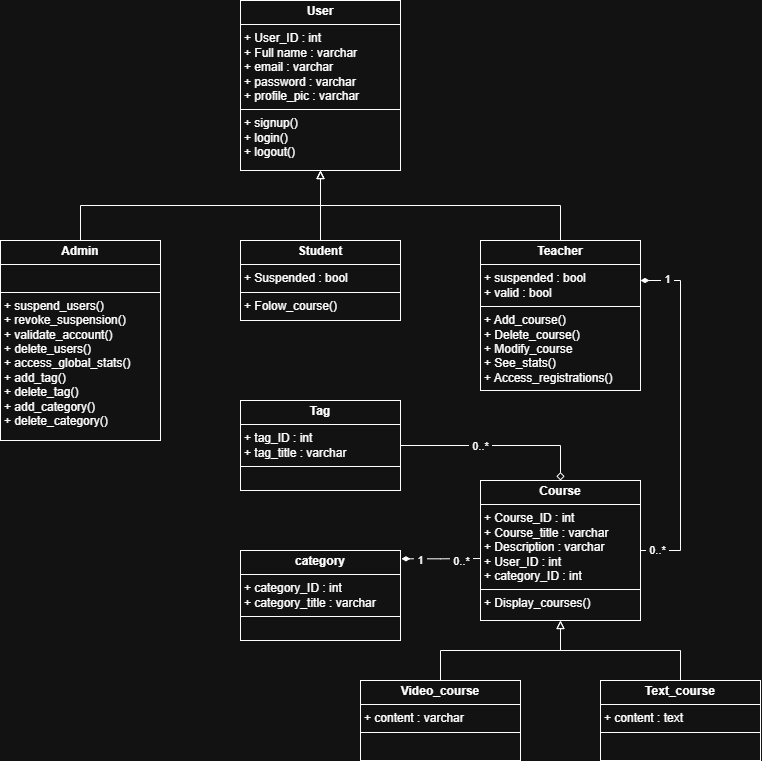

The diagram above was exported from draw.io. Its source (the exported page's mxGraphModel, read from the mxfile embedded in the PNG):
<mxGraphModel dx="1167" dy="637" grid="1" gridSize="10" guides="1" tooltips="1" connect="1" arrows="1" fold="1" page="1" pageScale="1" pageWidth="827" pageHeight="1169" math="0" shadow="0">
  <root>
    <mxCell id="0" />
    <mxCell id="1" parent="0" />
    <mxCell id="NP21cgETq08mqnJHHhsW-5" style="edgeStyle=orthogonalEdgeStyle;rounded=0;orthogonalLoop=1;jettySize=auto;html=1;exitX=0.5;exitY=0;exitDx=0;exitDy=0;entryX=0.5;entryY=1;entryDx=0;entryDy=0;endArrow=block;endFill=0;" edge="1" parent="1" source="A7fJ6m8oAgfYcYq3MLIB-7" target="A7fJ6m8oAgfYcYq3MLIB-12">
      <mxGeometry relative="1" as="geometry" />
    </mxCell>
    <mxCell id="A7fJ6m8oAgfYcYq3MLIB-7" value="&lt;p style=&quot;margin:0px;margin-top:4px;text-align:center;&quot;&gt;&lt;b&gt;Teacher&lt;/b&gt;&lt;/p&gt;&lt;hr size=&quot;1&quot; style=&quot;border-style:solid;&quot;&gt;&lt;p style=&quot;margin:0px;margin-left:4px;&quot;&gt;+ suspended : bool&lt;/p&gt;&lt;p style=&quot;margin:0px;margin-left:4px;&quot;&gt;+ valid : bool&lt;/p&gt;&lt;hr size=&quot;1&quot; style=&quot;border-style:solid;&quot;&gt;&lt;p style=&quot;margin:0px;margin-left:4px;&quot;&gt;+ Add_course()&lt;/p&gt;&lt;p style=&quot;margin:0px;margin-left:4px;&quot;&gt;+ Delete_course()&lt;/p&gt;&lt;p style=&quot;margin:0px;margin-left:4px;&quot;&gt;+ Modify_course&lt;/p&gt;&lt;p style=&quot;margin:0px;margin-left:4px;&quot;&gt;+ See_stats()&lt;/p&gt;&lt;p style=&quot;margin:0px;margin-left:4px;&quot;&gt;+&amp;nbsp;Access_registrations()&lt;/p&gt;" style="verticalAlign=top;align=left;overflow=fill;html=1;whiteSpace=wrap;" parent="1" vertex="1">
      <mxGeometry x="560" y="400" width="160" height="150" as="geometry" />
    </mxCell>
    <mxCell id="NP21cgETq08mqnJHHhsW-2" style="edgeStyle=orthogonalEdgeStyle;rounded=0;orthogonalLoop=1;jettySize=auto;html=1;exitX=0.5;exitY=0;exitDx=0;exitDy=0;endArrow=block;endFill=0;" edge="1" parent="1" source="A7fJ6m8oAgfYcYq3MLIB-8" target="A7fJ6m8oAgfYcYq3MLIB-12">
      <mxGeometry relative="1" as="geometry" />
    </mxCell>
    <mxCell id="A7fJ6m8oAgfYcYq3MLIB-8" value="&lt;p style=&quot;margin:0px;margin-top:4px;text-align:center;&quot;&gt;&lt;b&gt;Student&lt;/b&gt;&lt;/p&gt;&lt;hr size=&quot;1&quot; style=&quot;border-style:solid;&quot;&gt;&lt;p style=&quot;margin: 0px 0px 0px 4px;&quot;&gt;+ Suspended : bool&lt;/p&gt;&lt;hr size=&quot;1&quot; style=&quot;border-style:solid;&quot;&gt;&lt;p style=&quot;margin:0px;margin-left:4px;&quot;&gt;+ Folow_course()&lt;/p&gt;" style="verticalAlign=top;align=left;overflow=fill;html=1;whiteSpace=wrap;" parent="1" vertex="1">
      <mxGeometry x="320" y="400" width="160" height="80" as="geometry" />
    </mxCell>
    <mxCell id="NP21cgETq08mqnJHHhsW-4" style="edgeStyle=orthogonalEdgeStyle;rounded=0;orthogonalLoop=1;jettySize=auto;html=1;exitX=0.5;exitY=0;exitDx=0;exitDy=0;entryX=0.5;entryY=1;entryDx=0;entryDy=0;endArrow=block;endFill=0;" edge="1" parent="1" source="A7fJ6m8oAgfYcYq3MLIB-9" target="A7fJ6m8oAgfYcYq3MLIB-12">
      <mxGeometry relative="1" as="geometry" />
    </mxCell>
    <mxCell id="A7fJ6m8oAgfYcYq3MLIB-9" value="&lt;p style=&quot;margin:0px;margin-top:4px;text-align:center;&quot;&gt;&lt;b&gt;Admin&lt;/b&gt;&lt;/p&gt;&lt;hr size=&quot;1&quot; style=&quot;border-style:solid;&quot;&gt;&lt;p style=&quot;margin:0px;margin-left:4px;&quot;&gt;&lt;br&gt;&lt;/p&gt;&lt;hr size=&quot;1&quot; style=&quot;border-style:solid;&quot;&gt;&lt;p style=&quot;margin:0px;margin-left:4px;&quot;&gt;+ suspend_users()&lt;/p&gt;&lt;p style=&quot;margin:0px;margin-left:4px;&quot;&gt;+ revoke_suspension()&lt;/p&gt;&lt;p style=&quot;margin:0px;margin-left:4px;&quot;&gt;+ validate_account()&lt;/p&gt;&lt;p style=&quot;margin:0px;margin-left:4px;&quot;&gt;+ delete_users()&lt;/p&gt;&lt;p style=&quot;margin:0px;margin-left:4px;&quot;&gt;+ access_global_stats()&lt;/p&gt;&lt;p style=&quot;margin:0px;margin-left:4px;&quot;&gt;+ add_tag()&lt;/p&gt;&lt;p style=&quot;margin:0px;margin-left:4px;&quot;&gt;+ delete_tag()&lt;/p&gt;&lt;p style=&quot;margin:0px;margin-left:4px;&quot;&gt;+ add_category()&lt;/p&gt;&lt;p style=&quot;margin:0px;margin-left:4px;&quot;&gt;+ delete_category()&lt;/p&gt;&lt;p style=&quot;margin:0px;margin-left:4px;&quot;&gt;&lt;br&gt;&lt;/p&gt;" style="verticalAlign=top;align=left;overflow=fill;html=1;whiteSpace=wrap;" parent="1" vertex="1">
      <mxGeometry x="80" y="400" width="160" height="200" as="geometry" />
    </mxCell>
    <mxCell id="NP21cgETq08mqnJHHhsW-6" style="edgeStyle=orthogonalEdgeStyle;rounded=0;orthogonalLoop=1;jettySize=auto;html=1;exitX=1;exitY=0.5;exitDx=0;exitDy=0;endArrow=diamondThin;endFill=1;" edge="1" parent="1" source="A7fJ6m8oAgfYcYq3MLIB-10">
      <mxGeometry relative="1" as="geometry">
        <mxPoint x="720" y="440" as="targetPoint" />
        <Array as="points">
          <mxPoint x="760" y="710" />
          <mxPoint x="760" y="440" />
          <mxPoint x="720" y="440" />
        </Array>
      </mxGeometry>
    </mxCell>
    <mxCell id="NP21cgETq08mqnJHHhsW-21" value="&amp;nbsp;1&amp;nbsp;" style="edgeLabel;html=1;align=center;verticalAlign=middle;resizable=0;points=[];" vertex="1" connectable="0" parent="NP21cgETq08mqnJHHhsW-6">
      <mxGeometry x="0.8461" y="-2" relative="1" as="geometry">
        <mxPoint as="offset" />
      </mxGeometry>
    </mxCell>
    <mxCell id="NP21cgETq08mqnJHHhsW-22" value="&amp;nbsp;0..*&amp;nbsp;" style="edgeLabel;html=1;align=center;verticalAlign=middle;resizable=0;points=[];" vertex="1" connectable="0" parent="NP21cgETq08mqnJHHhsW-6">
      <mxGeometry x="-0.9042" y="1" relative="1" as="geometry">
        <mxPoint as="offset" />
      </mxGeometry>
    </mxCell>
    <mxCell id="A7fJ6m8oAgfYcYq3MLIB-10" value="&lt;p style=&quot;margin:0px;margin-top:4px;text-align:center;&quot;&gt;&lt;b&gt;Course&lt;/b&gt;&lt;/p&gt;&lt;hr size=&quot;1&quot; style=&quot;border-style:solid;&quot;&gt;&lt;p style=&quot;margin:0px;margin-left:4px;&quot;&gt;+ Course_ID : int&lt;/p&gt;&lt;p style=&quot;margin:0px;margin-left:4px;&quot;&gt;+ Course_title : varchar&lt;/p&gt;&lt;p style=&quot;margin:0px;margin-left:4px;&quot;&gt;+ Description : varchar&lt;/p&gt;&lt;p style=&quot;margin:0px;margin-left:4px;&quot;&gt;+ User_ID : int&lt;/p&gt;&lt;p style=&quot;margin:0px;margin-left:4px;&quot;&gt;+ category_ID : int&lt;/p&gt;&lt;hr size=&quot;1&quot; style=&quot;border-style:solid;&quot;&gt;&lt;p style=&quot;margin:0px;margin-left:4px;&quot;&gt;+ Display_courses()&lt;/p&gt;" style="verticalAlign=top;align=left;overflow=fill;html=1;whiteSpace=wrap;" parent="1" vertex="1">
      <mxGeometry x="560" y="640" width="160" height="140" as="geometry" />
    </mxCell>
    <mxCell id="NP21cgETq08mqnJHHhsW-15" style="edgeStyle=orthogonalEdgeStyle;rounded=0;orthogonalLoop=1;jettySize=auto;html=1;exitX=1.006;exitY=0.092;exitDx=0;exitDy=0;entryX=0;entryY=0.5;entryDx=0;entryDy=0;exitPerimeter=0;startArrow=diamondThin;startFill=1;endArrow=none;endFill=0;" edge="1" parent="1" source="A7fJ6m8oAgfYcYq3MLIB-11" target="A7fJ6m8oAgfYcYq3MLIB-10">
      <mxGeometry relative="1" as="geometry">
        <Array as="points">
          <mxPoint x="520" y="718" />
          <mxPoint x="560" y="718" />
        </Array>
      </mxGeometry>
    </mxCell>
    <mxCell id="NP21cgETq08mqnJHHhsW-19" value="&amp;nbsp;1&amp;nbsp;" style="edgeLabel;html=1;align=center;verticalAlign=middle;resizable=0;points=[];" vertex="1" connectable="0" parent="NP21cgETq08mqnJHHhsW-15">
      <mxGeometry x="-0.7886" y="2" relative="1" as="geometry">
        <mxPoint x="10" y="3" as="offset" />
      </mxGeometry>
    </mxCell>
    <mxCell id="NP21cgETq08mqnJHHhsW-20" value="&amp;nbsp;0..*&amp;nbsp;" style="edgeLabel;html=1;align=center;verticalAlign=middle;resizable=0;points=[];" vertex="1" connectable="0" parent="NP21cgETq08mqnJHHhsW-15">
      <mxGeometry x="0.6641" relative="1" as="geometry">
        <mxPoint x="-13" y="2" as="offset" />
      </mxGeometry>
    </mxCell>
    <mxCell id="A7fJ6m8oAgfYcYq3MLIB-11" value="&lt;p style=&quot;margin:0px;margin-top:4px;text-align:center;&quot;&gt;&lt;b&gt;category&lt;/b&gt;&lt;/p&gt;&lt;hr size=&quot;1&quot; style=&quot;border-style:solid;&quot;&gt;&lt;p style=&quot;margin:0px;margin-left:4px;&quot;&gt;+ category_ID : int&lt;/p&gt;&lt;p style=&quot;margin:0px;margin-left:4px;&quot;&gt;+ category_title : varchar&lt;/p&gt;&lt;hr size=&quot;1&quot; style=&quot;border-style:solid;&quot;&gt;&lt;p style=&quot;margin:0px;margin-left:4px;&quot;&gt;&lt;br&gt;&lt;/p&gt;" style="verticalAlign=top;align=left;overflow=fill;html=1;whiteSpace=wrap;" parent="1" vertex="1">
      <mxGeometry x="320" y="710" width="160" height="90" as="geometry" />
    </mxCell>
    <mxCell id="A7fJ6m8oAgfYcYq3MLIB-12" value="&lt;p style=&quot;margin:0px;margin-top:4px;text-align:center;&quot;&gt;&lt;b&gt;User&lt;/b&gt;&lt;/p&gt;&lt;hr size=&quot;1&quot; style=&quot;border-style:solid;&quot;&gt;&lt;p style=&quot;margin:0px;margin-left:4px;&quot;&gt;+ User_ID : int&amp;nbsp;&lt;/p&gt;&lt;p style=&quot;margin:0px;margin-left:4px;&quot;&gt;+ Full name : varchar&lt;/p&gt;&lt;p style=&quot;margin:0px;margin-left:4px;&quot;&gt;+ email : varchar&lt;/p&gt;&lt;p style=&quot;margin:0px;margin-left:4px;&quot;&gt;+ password : varchar&lt;/p&gt;&lt;p style=&quot;margin:0px;margin-left:4px;&quot;&gt;&lt;span style=&quot;background-color: transparent; color: light-dark(rgb(0, 0, 0), rgb(255, 255, 255));&quot;&gt;+ profile_pic : varchar&lt;/span&gt;&lt;/p&gt;&lt;hr size=&quot;1&quot; style=&quot;border-style:solid;&quot;&gt;&lt;p style=&quot;margin:0px;margin-left:4px;&quot;&gt;+ signup()&lt;/p&gt;&lt;p style=&quot;margin:0px;margin-left:4px;&quot;&gt;+ login()&lt;/p&gt;&lt;p style=&quot;margin:0px;margin-left:4px;&quot;&gt;+ logout()&lt;/p&gt;" style="verticalAlign=top;align=left;overflow=fill;html=1;whiteSpace=wrap;" parent="1" vertex="1">
      <mxGeometry x="320" y="160" width="160" height="170" as="geometry" />
    </mxCell>
    <mxCell id="A7fJ6m8oAgfYcYq3MLIB-13" value="&lt;p style=&quot;margin:0px;margin-top:4px;text-align:center;&quot;&gt;&lt;b&gt;Tag&lt;/b&gt;&lt;/p&gt;&lt;hr size=&quot;1&quot; style=&quot;border-style:solid;&quot;&gt;&lt;p style=&quot;margin:0px;margin-left:4px;&quot;&gt;+ tag_ID : int&lt;/p&gt;&lt;p style=&quot;margin:0px;margin-left:4px;&quot;&gt;+ tag_title : varchar&lt;/p&gt;&lt;hr size=&quot;1&quot; style=&quot;border-style:solid;&quot;&gt;&lt;p style=&quot;margin:0px;margin-left:4px;&quot;&gt;&lt;br&gt;&lt;/p&gt;" style="verticalAlign=top;align=left;overflow=fill;html=1;whiteSpace=wrap;" parent="1" vertex="1">
      <mxGeometry x="320" y="560" width="160" height="90" as="geometry" />
    </mxCell>
    <mxCell id="NP21cgETq08mqnJHHhsW-12" style="edgeStyle=orthogonalEdgeStyle;rounded=0;orthogonalLoop=1;jettySize=auto;html=1;exitX=0.5;exitY=0;exitDx=0;exitDy=0;entryX=0.5;entryY=1;entryDx=0;entryDy=0;endArrow=block;endFill=0;" edge="1" parent="1" source="NP21cgETq08mqnJHHhsW-10" target="A7fJ6m8oAgfYcYq3MLIB-10">
      <mxGeometry relative="1" as="geometry" />
    </mxCell>
    <mxCell id="NP21cgETq08mqnJHHhsW-10" value="&lt;p style=&quot;margin:0px;margin-top:4px;text-align:center;&quot;&gt;&lt;b&gt;Text_course&lt;/b&gt;&lt;/p&gt;&lt;hr size=&quot;1&quot; style=&quot;border-style:solid;&quot;&gt;&lt;p style=&quot;margin:0px;margin-left:4px;&quot;&gt;+ content : text&lt;/p&gt;&lt;hr size=&quot;1&quot; style=&quot;border-style:solid;&quot;&gt;&lt;p style=&quot;margin:0px;margin-left:4px;&quot;&gt;&lt;br&gt;&lt;/p&gt;" style="verticalAlign=top;align=left;overflow=fill;html=1;whiteSpace=wrap;" vertex="1" parent="1">
      <mxGeometry x="680" y="840" width="160" height="80" as="geometry" />
    </mxCell>
    <mxCell id="NP21cgETq08mqnJHHhsW-13" style="edgeStyle=orthogonalEdgeStyle;rounded=0;orthogonalLoop=1;jettySize=auto;html=1;exitX=0.5;exitY=0;exitDx=0;exitDy=0;entryX=0.5;entryY=1;entryDx=0;entryDy=0;endArrow=block;endFill=0;" edge="1" parent="1" source="NP21cgETq08mqnJHHhsW-11" target="A7fJ6m8oAgfYcYq3MLIB-10">
      <mxGeometry relative="1" as="geometry" />
    </mxCell>
    <mxCell id="NP21cgETq08mqnJHHhsW-11" value="&lt;p style=&quot;margin:0px;margin-top:4px;text-align:center;&quot;&gt;&lt;b&gt;Video_course&lt;/b&gt;&lt;/p&gt;&lt;hr size=&quot;1&quot; style=&quot;border-style:solid;&quot;&gt;&lt;p style=&quot;margin:0px;margin-left:4px;&quot;&gt;+ content : varchar&lt;/p&gt;&lt;hr size=&quot;1&quot; style=&quot;border-style:solid;&quot;&gt;&lt;p style=&quot;margin:0px;margin-left:4px;&quot;&gt;&lt;br&gt;&lt;/p&gt;" style="verticalAlign=top;align=left;overflow=fill;html=1;whiteSpace=wrap;" vertex="1" parent="1">
      <mxGeometry x="440" y="840" width="160" height="80" as="geometry" />
    </mxCell>
    <mxCell id="NP21cgETq08mqnJHHhsW-14" style="edgeStyle=orthogonalEdgeStyle;rounded=0;orthogonalLoop=1;jettySize=auto;html=1;exitX=1;exitY=0.5;exitDx=0;exitDy=0;entryX=0.5;entryY=0;entryDx=0;entryDy=0;endArrow=diamond;endFill=0;" edge="1" parent="1" source="A7fJ6m8oAgfYcYq3MLIB-13" target="A7fJ6m8oAgfYcYq3MLIB-10">
      <mxGeometry relative="1" as="geometry" />
    </mxCell>
    <mxCell id="NP21cgETq08mqnJHHhsW-17" value="&amp;nbsp;0..*&amp;nbsp;" style="edgeLabel;html=1;align=center;verticalAlign=middle;resizable=0;points=[];" vertex="1" connectable="0" parent="NP21cgETq08mqnJHHhsW-14">
      <mxGeometry x="-0.1637" y="3" relative="1" as="geometry">
        <mxPoint x="-2" y="3" as="offset" />
      </mxGeometry>
    </mxCell>
  </root>
</mxGraphModel>